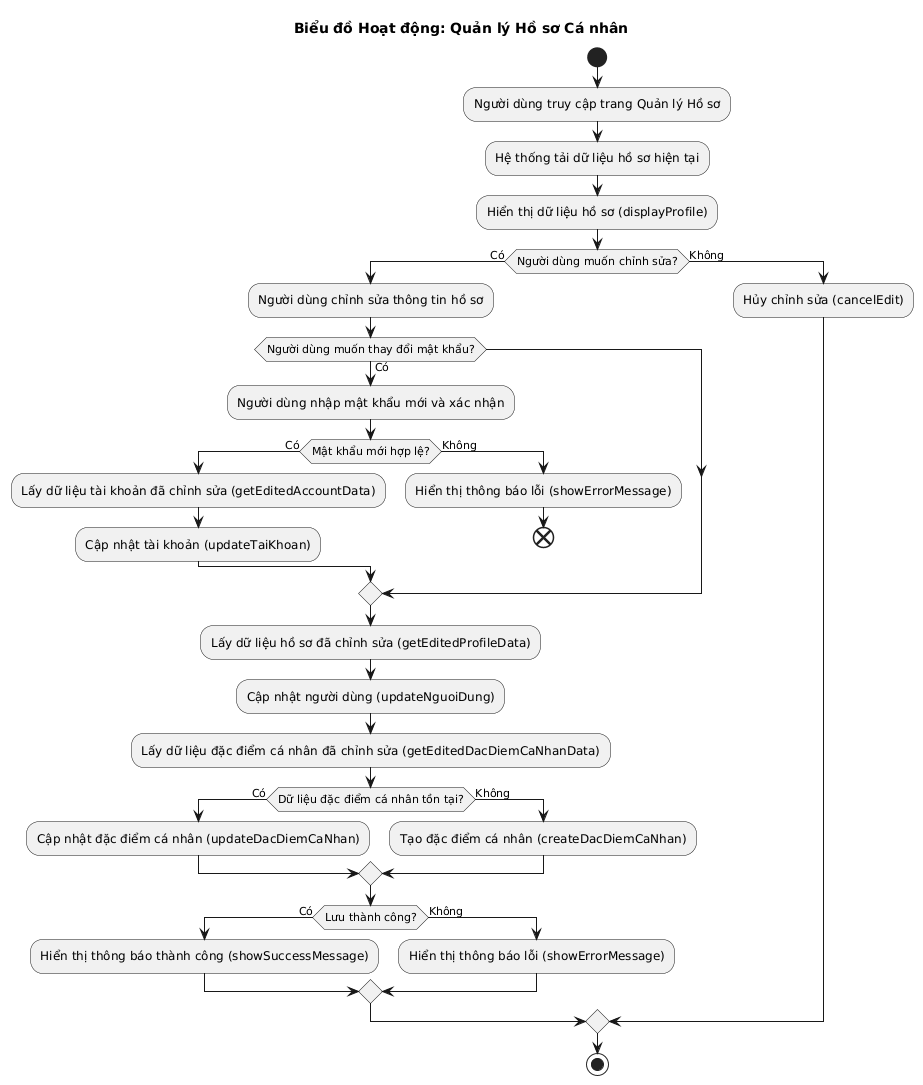

The diagram above was rendered by PlantUML. Its source (embedded in the PNG):
@startuml
!pragma layout smetana

title Biểu đồ Hoạt động: Quản lý Hồ sơ Cá nhân

start

:Người dùng truy cập trang Quản lý Hồ sơ;
:Hệ thống tải dữ liệu hồ sơ hiện tại;
:Hiển thị dữ liệu hồ sơ (displayProfile);

if (Người dùng muốn chỉnh sửa?) then (Có)
    :Người dùng chỉnh sửa thông tin hồ sơ;
    if (Người dùng muốn thay đổi mật khẩu?) then (Có)
        :Người dùng nhập mật khẩu mới và xác nhận;
        if (Mật khẩu mới hợp lệ?) then (Có)
            :Lấy dữ liệu tài khoản đã chỉnh sửa (getEditedAccountData);
            :Cập nhật tài khoản (updateTaiKhoan);
        else (Không)
            :Hiển thị thông báo lỗi (showErrorMessage);
            end
        endif
    endif

    :Lấy dữ liệu hồ sơ đã chỉnh sửa (getEditedProfileData);
    :Cập nhật người dùng (updateNguoiDung);

    :Lấy dữ liệu đặc điểm cá nhân đã chỉnh sửa (getEditedDacDiemCaNhanData);

    if (Dữ liệu đặc điểm cá nhân tồn tại?) then (Có)
        :Cập nhật đặc điểm cá nhân (updateDacDiemCaNhan);
    else (Không)
        :Tạo đặc điểm cá nhân (createDacDiemCaNhan);
    endif

    if (Lưu thành công?) then (Có)
        :Hiển thị thông báo thành công (showSuccessMessage);
    else (Không)
        :Hiển thị thông báo lỗi (showErrorMessage);
    endif
else (Không)
    :Hủy chỉnh sửa (cancelEdit);
endif

stop
@enduml